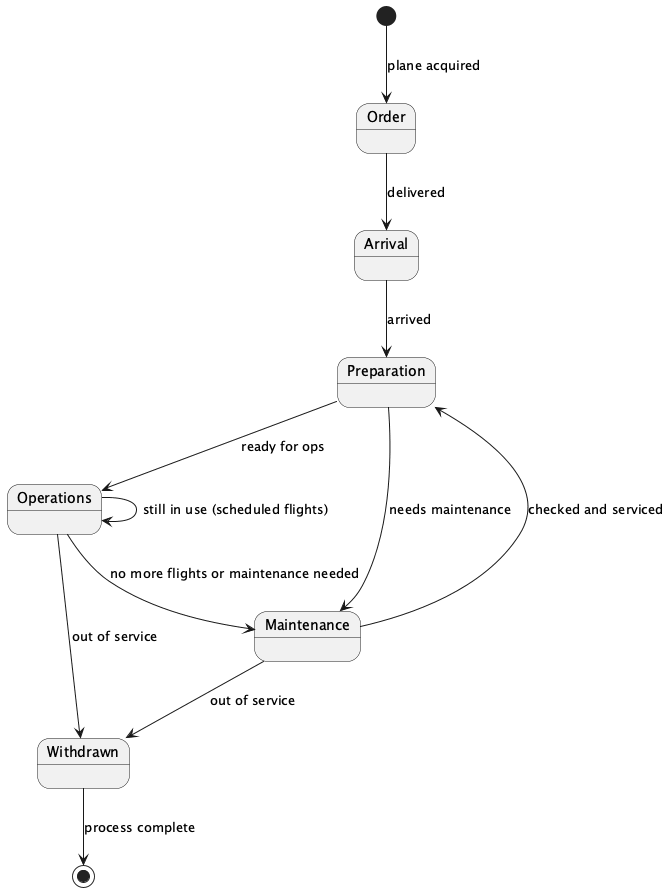

The diagram above was rendered by PlantUML. Its source (embedded in the PNG):
@startuml
[*] --> Order : plane acquired

Order --> Arrival : delivered
Arrival --> Preparation : arrived

Preparation --> Operations : ready for ops
Preparation --> Maintenance : needs maintenance

Operations --> Operations : still in use (scheduled flights)
Operations --> Maintenance : no more flights or maintenance needed

Maintenance --> Preparation : checked and serviced

Operations --> Withdrawn : out of service
Maintenance --> Withdrawn : out of service

Withdrawn --> [*] : process complete
@enduml